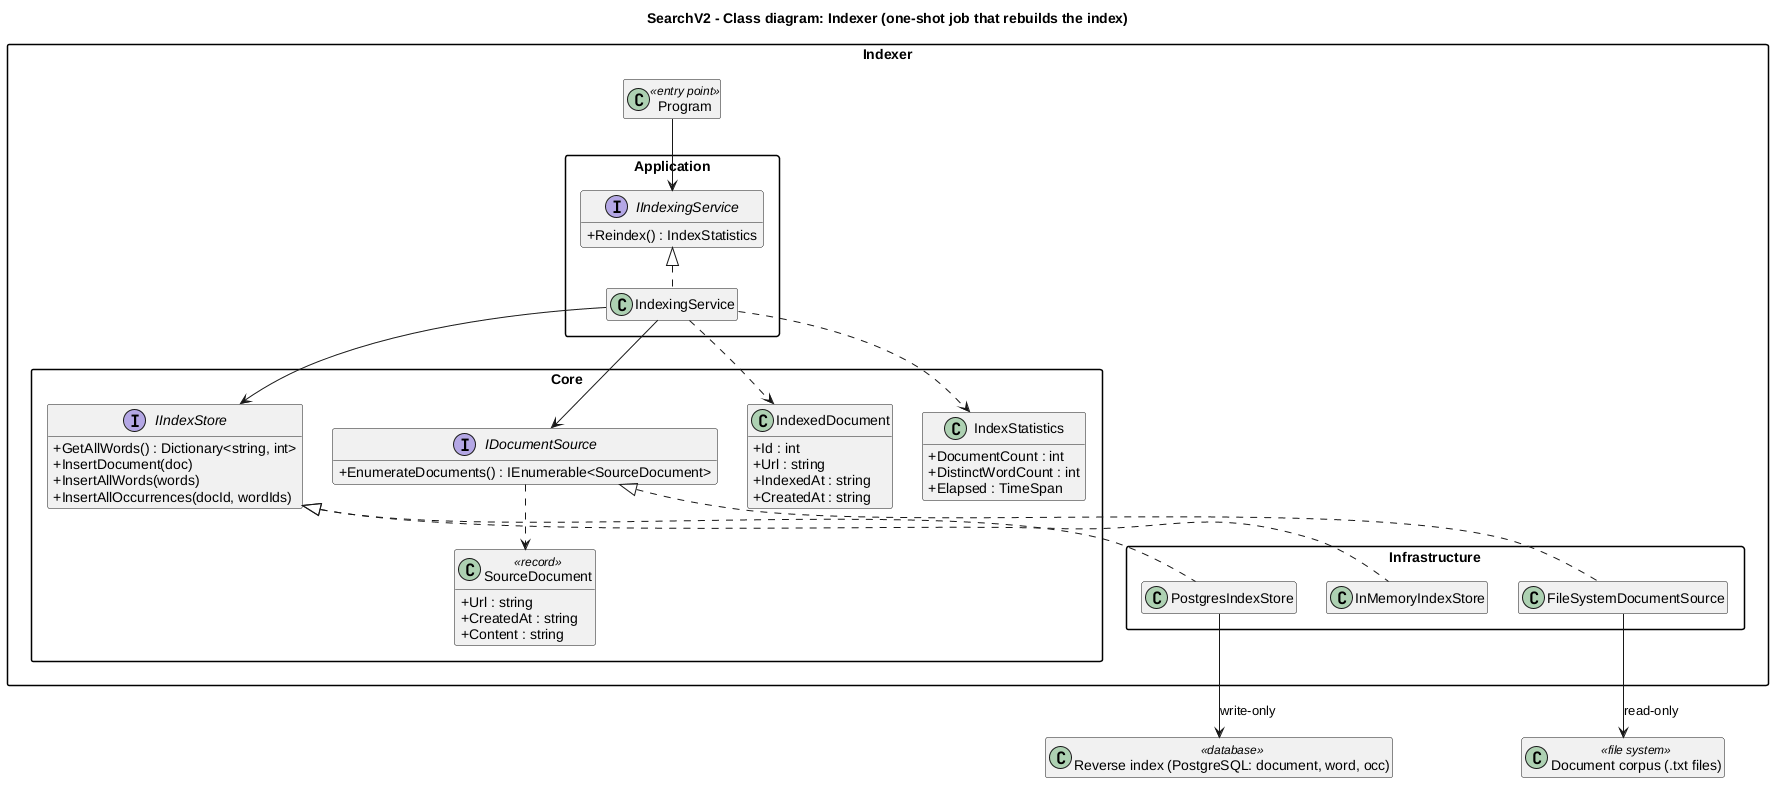

The diagram above was rendered by PlantUML. Its source (embedded in the PNG):
@startuml class-diagram-indexer
title SearchV2 - Class diagram: Indexer (one-shot job that rebuilds the index)
skinparam classAttributeIconSize 0
skinparam packageStyle rectangle
skinparam nodesep 30
skinparam ranksep 40
hide empty members

' Same style as class-diagram.puml; the indexer is the only writer of the index.

package "Indexer" as indexer {
  class Program <<entry point>>
  package "Application" as idxapp {
    interface IIndexingService {
      +Reindex() : IndexStatistics
    }
    class IndexingService
  }
  package "Core" as idxcore {
    interface IDocumentSource {
      +EnumerateDocuments() : IEnumerable<SourceDocument>
    }
    interface IIndexStore {
      +GetAllWords() : Dictionary<string, int>
      +InsertDocument(doc)
      +InsertAllWords(words)
      +InsertAllOccurrences(docId, wordIds)
    }
    class SourceDocument <<record>> {
      +Url : string
      +CreatedAt : string
      +Content : string
    }
    class IndexedDocument {
      +Id : int
      +Url : string
      +IndexedAt : string
      +CreatedAt : string
    }
    class IndexStatistics {
      +DocumentCount : int
      +DistinctWordCount : int
      +Elapsed : TimeSpan
    }
  }
  package "Infrastructure" as idxinfra {
    class FileSystemDocumentSource
    class PostgresIndexStore
    class InMemoryIndexStore
  }
}

class "Reverse index (PostgreSQL: document, word, occ)" as db <<database>>
class "Document corpus (.txt files)" as fs <<file system>>

IndexingService .up.|> IIndexingService
FileSystemDocumentSource .up.|> IDocumentSource
PostgresIndexStore .up.|> IIndexStore
InMemoryIndexStore .up.|> IIndexStore

Program --> IIndexingService
IndexingService --> IIndexStore
IndexingService --> IDocumentSource
IndexingService ..> IndexStatistics
IndexingService ..> IndexedDocument
IDocumentSource ..> SourceDocument

FileSystemDocumentSource --> fs : read-only
PostgresIndexStore --> db : write-only

@enduml